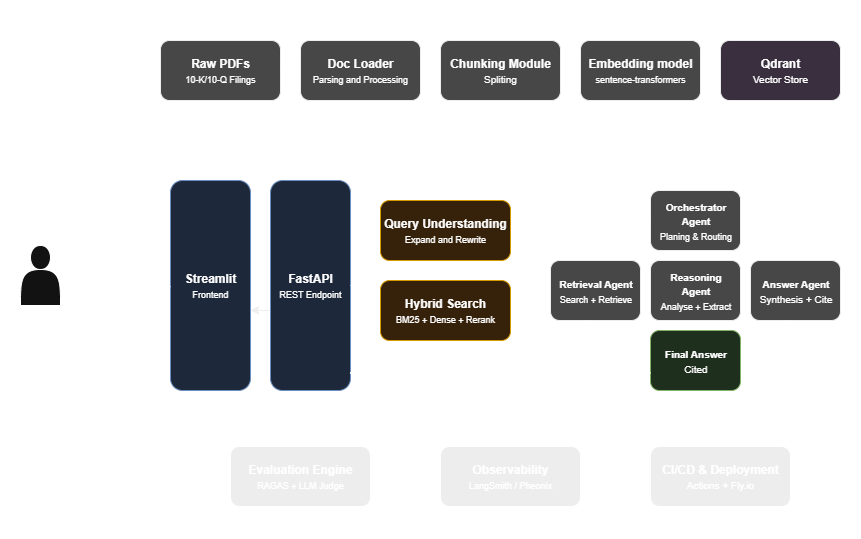

The diagram above was exported from draw.io. Its source (the exported page's mxGraphModel, read from the mxfile embedded in the PNG):
<mxGraphModel dx="1303" dy="783" grid="1" gridSize="10" guides="1" tooltips="1" connect="1" arrows="1" fold="1" page="1" pageScale="1" pageWidth="1600" pageHeight="1200" math="0" shadow="0">
  <root>
    <mxCell id="0" />
    <mxCell id="1" parent="0" />
    <mxCell id="FtxxPFxy_h-w6gs0ZZVq-107" style="edgeStyle=orthogonalEdgeStyle;rounded=0;orthogonalLoop=1;jettySize=auto;html=1;entryX=1;entryY=0.618;entryDx=0;entryDy=0;entryPerimeter=0;strokeColor=light-dark(#e9e9e9, #ededed);fontColor=default;" parent="1" target="FtxxPFxy_h-w6gs0ZZVq-67" edge="1">
      <mxGeometry relative="1" as="geometry">
        <mxPoint x="640" y="644" as="sourcePoint" />
        <mxPoint x="620.0400000000001" y="642.51" as="targetPoint" />
        <Array as="points">
          <mxPoint x="620" y="644" />
        </Array>
      </mxGeometry>
    </mxCell>
    <mxCell id="FtxxPFxy_h-w6gs0ZZVq-3" value="" style="rounded=1;whiteSpace=wrap;html=1;dashed=1;dashPattern=8 8;fillColor=none;strokeColor=default;fontColor=default;" parent="1" vertex="1">
      <mxGeometry x="510" y="334" width="720" height="120" as="geometry" />
    </mxCell>
    <mxCell id="FtxxPFxy_h-w6gs0ZZVq-4" value="Ingestion Pipeline - CLI Action" style="text;html=1;align=center;verticalAlign=middle;whiteSpace=wrap;rounded=0;fontStyle=1;fontSize=13;fontColor=default;strokeColor=none;" parent="1" vertex="1">
      <mxGeometry x="770" y="344" width="200" height="20" as="geometry" />
    </mxCell>
    <mxCell id="FtxxPFxy_h-w6gs0ZZVq-7" value="" style="group;strokeColor=none;fontColor=default;" parent="1" vertex="1" connectable="0">
      <mxGeometry x="530" y="374" width="120" height="60" as="geometry" />
    </mxCell>
    <mxCell id="FtxxPFxy_h-w6gs0ZZVq-5" value="" style="rounded=1;whiteSpace=wrap;html=1;fillColor=light-dark(#737373, #474747);strokeColor=light-dark(#464646, #ededed);fontColor=default;" parent="FtxxPFxy_h-w6gs0ZZVq-7" vertex="1">
      <mxGeometry width="120" height="60" as="geometry" />
    </mxCell>
    <mxCell id="FtxxPFxy_h-w6gs0ZZVq-6" value="Raw PDFs&lt;div&gt;&lt;span style=&quot;font-weight: normal;&quot;&gt;&lt;font style=&quot;font-size: 9px;&quot;&gt;10-K/10-Q Filings&lt;/font&gt;&lt;/span&gt;&lt;/div&gt;" style="text;html=1;align=center;verticalAlign=middle;whiteSpace=wrap;rounded=0;fontColor=default;fontStyle=1;strokeColor=none;" parent="FtxxPFxy_h-w6gs0ZZVq-7" vertex="1">
      <mxGeometry x="5" y="15" width="110" height="30" as="geometry" />
    </mxCell>
    <mxCell id="FtxxPFxy_h-w6gs0ZZVq-8" value="" style="group;strokeColor=none;fontColor=default;" parent="1" vertex="1" connectable="0">
      <mxGeometry x="670" y="374" width="120" height="60" as="geometry" />
    </mxCell>
    <mxCell id="FtxxPFxy_h-w6gs0ZZVq-9" value="" style="rounded=1;whiteSpace=wrap;html=1;fillColor=light-dark(#737373, #474747);strokeColor=light-dark(#464646, #ededed);fontColor=default;" parent="FtxxPFxy_h-w6gs0ZZVq-8" vertex="1">
      <mxGeometry width="120" height="60" as="geometry" />
    </mxCell>
    <mxCell id="FtxxPFxy_h-w6gs0ZZVq-10" value="&lt;div&gt;Doc Loader&lt;br&gt;&lt;font style=&quot;font-size: 9px; font-weight: normal;&quot;&gt;Parsing and Processing&lt;/font&gt;&lt;/div&gt;" style="text;html=1;align=center;verticalAlign=middle;whiteSpace=wrap;rounded=0;fontColor=default;fontStyle=1;strokeColor=none;" parent="FtxxPFxy_h-w6gs0ZZVq-8" vertex="1">
      <mxGeometry x="5" y="15" width="110" height="30" as="geometry" />
    </mxCell>
    <mxCell id="FtxxPFxy_h-w6gs0ZZVq-11" value="" style="group;strokeColor=none;fontColor=default;" parent="1" vertex="1" connectable="0">
      <mxGeometry x="810" y="374" width="120" height="60" as="geometry" />
    </mxCell>
    <mxCell id="FtxxPFxy_h-w6gs0ZZVq-98" style="edgeStyle=orthogonalEdgeStyle;rounded=0;orthogonalLoop=1;jettySize=auto;html=1;strokeColor=default;fontColor=default;" parent="FtxxPFxy_h-w6gs0ZZVq-11" source="FtxxPFxy_h-w6gs0ZZVq-12" edge="1">
      <mxGeometry relative="1" as="geometry">
        <mxPoint x="140" y="30" as="targetPoint" />
      </mxGeometry>
    </mxCell>
    <mxCell id="FtxxPFxy_h-w6gs0ZZVq-12" value="" style="rounded=1;whiteSpace=wrap;html=1;fillColor=light-dark(#737373, #474747);strokeColor=light-dark(#464646, #ededed);fontColor=default;" parent="FtxxPFxy_h-w6gs0ZZVq-11" vertex="1">
      <mxGeometry width="120" height="60" as="geometry" />
    </mxCell>
    <mxCell id="FtxxPFxy_h-w6gs0ZZVq-13" value="Chunking Module&lt;div&gt;&lt;font size=&quot;1&quot;&gt;&lt;span style=&quot;font-weight: 400;&quot;&gt;Spliting&lt;/span&gt;&lt;/font&gt;&lt;/div&gt;" style="text;html=1;align=center;verticalAlign=middle;whiteSpace=wrap;rounded=0;fontColor=default;fontStyle=1;strokeColor=none;" parent="FtxxPFxy_h-w6gs0ZZVq-11" vertex="1">
      <mxGeometry x="5" y="15" width="110" height="30" as="geometry" />
    </mxCell>
    <mxCell id="FtxxPFxy_h-w6gs0ZZVq-14" value="" style="group;strokeColor=none;fontColor=default;" parent="1" vertex="1" connectable="0">
      <mxGeometry x="950" y="374" width="120" height="60" as="geometry" />
    </mxCell>
    <mxCell id="FtxxPFxy_h-w6gs0ZZVq-99" style="edgeStyle=orthogonalEdgeStyle;rounded=0;orthogonalLoop=1;jettySize=auto;html=1;strokeColor=default;fontColor=default;" parent="FtxxPFxy_h-w6gs0ZZVq-14" source="FtxxPFxy_h-w6gs0ZZVq-15" edge="1">
      <mxGeometry relative="1" as="geometry">
        <mxPoint x="140" y="29.999999999999943" as="targetPoint" />
      </mxGeometry>
    </mxCell>
    <mxCell id="FtxxPFxy_h-w6gs0ZZVq-15" value="" style="rounded=1;whiteSpace=wrap;html=1;fillColor=light-dark(#737373, #474747);strokeColor=light-dark(#464646, #ededed);fontColor=default;" parent="FtxxPFxy_h-w6gs0ZZVq-14" vertex="1">
      <mxGeometry width="120" height="60" as="geometry" />
    </mxCell>
    <mxCell id="FtxxPFxy_h-w6gs0ZZVq-16" value="&lt;div&gt;Embedding model&lt;/div&gt;&lt;div&gt;&lt;span style=&quot;font-weight: normal;&quot;&gt;&lt;font style=&quot;font-size: 9px;&quot;&gt;sentence-transformers&lt;/font&gt;&lt;/span&gt;&lt;/div&gt;" style="text;html=1;align=center;verticalAlign=middle;whiteSpace=wrap;rounded=0;fontColor=default;fontStyle=1;strokeColor=none;" parent="FtxxPFxy_h-w6gs0ZZVq-14" vertex="1">
      <mxGeometry x="5" y="15" width="110" height="30" as="geometry" />
    </mxCell>
    <mxCell id="FtxxPFxy_h-w6gs0ZZVq-28" value="" style="group;strokeColor=none;fontColor=default;" parent="1" vertex="1" connectable="0">
      <mxGeometry x="1090" y="374" width="120" height="60" as="geometry" />
    </mxCell>
    <mxCell id="FtxxPFxy_h-w6gs0ZZVq-29" value="" style="rounded=1;whiteSpace=wrap;html=1;fillColor=light-dark(#d8a7f1, #392f3f);strokeColor=light-dark(#c3abce, #ededed);fontColor=default;" parent="FtxxPFxy_h-w6gs0ZZVq-28" vertex="1">
      <mxGeometry width="120" height="60" as="geometry" />
    </mxCell>
    <mxCell id="FtxxPFxy_h-w6gs0ZZVq-30" value="Qdrant&lt;div&gt;&lt;span style=&quot;font-weight: 400;&quot;&gt;&lt;font style=&quot;font-size: 10px;&quot;&gt;Vector Store&lt;/font&gt;&lt;/span&gt;&lt;/div&gt;" style="text;html=1;align=center;verticalAlign=middle;whiteSpace=wrap;rounded=0;fontColor=default;fontStyle=1;strokeColor=none;" parent="FtxxPFxy_h-w6gs0ZZVq-28" vertex="1">
      <mxGeometry x="5" y="15" width="110" height="30" as="geometry" />
    </mxCell>
    <mxCell id="FtxxPFxy_h-w6gs0ZZVq-33" value="" style="rounded=1;whiteSpace=wrap;html=1;dashed=1;dashPattern=8 8;fillColor=none;strokeColor=default;fontColor=default;perimeterSpacing=0;" parent="1" vertex="1">
      <mxGeometry x="510" y="464" width="720" height="270" as="geometry" />
    </mxCell>
    <mxCell id="FtxxPFxy_h-w6gs0ZZVq-34" value="" style="rounded=1;whiteSpace=wrap;html=1;dashed=1;dashPattern=8 8;fillColor=none;strokeColor=default;fontColor=default;" parent="1" vertex="1">
      <mxGeometry x="510" y="744" width="720" height="120" as="geometry" />
    </mxCell>
    <mxCell id="FtxxPFxy_h-w6gs0ZZVq-54" value="" style="group;fontColor=default;" parent="1" vertex="1" connectable="0">
      <mxGeometry x="1020" y="594" width="90" height="60" as="geometry" />
    </mxCell>
    <mxCell id="FtxxPFxy_h-w6gs0ZZVq-78" style="edgeStyle=orthogonalEdgeStyle;rounded=0;orthogonalLoop=1;jettySize=auto;html=1;exitX=0.5;exitY=1;exitDx=0;exitDy=0;strokeColor=default;fontColor=default;" parent="FtxxPFxy_h-w6gs0ZZVq-54" source="FtxxPFxy_h-w6gs0ZZVq-49" edge="1">
      <mxGeometry relative="1" as="geometry">
        <mxPoint x="44.960000000000036" y="70" as="targetPoint" />
      </mxGeometry>
    </mxCell>
    <mxCell id="FtxxPFxy_h-w6gs0ZZVq-49" value="" style="rounded=1;whiteSpace=wrap;html=1;fillColor=light-dark(#c8c864, #474747);strokeColor=light-dark(#aaaa1e, #ededed);fontColor=default;" parent="FtxxPFxy_h-w6gs0ZZVq-54" vertex="1">
      <mxGeometry width="90" height="60" as="geometry" />
    </mxCell>
    <mxCell id="FtxxPFxy_h-w6gs0ZZVq-50" value="&lt;div&gt;&lt;font style=&quot;font-size: 10px;&quot;&gt;Reasoning Agent&lt;/font&gt;&lt;/div&gt;&lt;div&gt;&lt;font style=&quot;font-weight: normal; font-size: 9px;&quot;&gt;Analyse + Extract&lt;/font&gt;&lt;/div&gt;" style="text;html=1;align=center;verticalAlign=middle;whiteSpace=wrap;rounded=0;fontColor=default;fontStyle=1;strokeColor=none;" parent="FtxxPFxy_h-w6gs0ZZVq-54" vertex="1">
      <mxGeometry x="4.7368421052631575" y="15" width="80.52631578947368" height="30" as="geometry" />
    </mxCell>
    <mxCell id="FtxxPFxy_h-w6gs0ZZVq-58" value="" style="group;fillColor=none;fontColor=default;" parent="1" vertex="1" connectable="0">
      <mxGeometry x="1120" y="594" width="90" height="60" as="geometry" />
    </mxCell>
    <mxCell id="FtxxPFxy_h-w6gs0ZZVq-59" value="" style="rounded=1;whiteSpace=wrap;html=1;fillColor=light-dark(#c8c864, #474747);strokeColor=light-dark(#aaaa1e, #ededed);fontColor=default;" parent="FtxxPFxy_h-w6gs0ZZVq-58" vertex="1">
      <mxGeometry width="90" height="60" as="geometry" />
    </mxCell>
    <mxCell id="FtxxPFxy_h-w6gs0ZZVq-60" value="&lt;div&gt;&lt;font style=&quot;font-size: 10px;&quot;&gt;Answer Agent&lt;/font&gt;&lt;/div&gt;&lt;div&gt;&lt;font size=&quot;1&quot;&gt;&lt;span style=&quot;font-weight: 400;&quot;&gt;Synthesis + Cite&lt;/span&gt;&lt;/font&gt;&lt;/div&gt;" style="text;html=1;align=center;verticalAlign=middle;whiteSpace=wrap;rounded=0;fontColor=default;fontStyle=1;strokeColor=none;" parent="FtxxPFxy_h-w6gs0ZZVq-58" vertex="1">
      <mxGeometry x="4.7368421052631575" y="15" width="80.52631578947368" height="30" as="geometry" />
    </mxCell>
    <mxCell id="FtxxPFxy_h-w6gs0ZZVq-61" value="" style="group;fillColor=none;fontColor=default;" parent="1" vertex="1" connectable="0">
      <mxGeometry x="920" y="594" width="90" height="60" as="geometry" />
    </mxCell>
    <mxCell id="FtxxPFxy_h-w6gs0ZZVq-62" value="" style="rounded=1;whiteSpace=wrap;html=1;fillColor=light-dark(#c8c864, #474747);strokeColor=light-dark(#aaaa1e, #ededed);fontColor=default;" parent="FtxxPFxy_h-w6gs0ZZVq-61" vertex="1">
      <mxGeometry width="90" height="60" as="geometry" />
    </mxCell>
    <mxCell id="FtxxPFxy_h-w6gs0ZZVq-63" value="&lt;div&gt;&lt;span style=&quot;background-color: transparent; font-size: 10px;&quot;&gt;Retrieval Agent&lt;/span&gt;&lt;/div&gt;&lt;div&gt;&lt;span style=&quot;font-size: 9px; font-weight: normal; background-color: transparent;&quot;&gt;Search + Retrieve&lt;/span&gt;&lt;/div&gt;" style="text;html=1;align=center;verticalAlign=middle;whiteSpace=wrap;rounded=0;fontColor=default;fontStyle=1;strokeColor=none;" parent="FtxxPFxy_h-w6gs0ZZVq-61" vertex="1">
      <mxGeometry x="4.7368421052631575" y="15" width="80.52631578947368" height="30" as="geometry" />
    </mxCell>
    <mxCell id="FtxxPFxy_h-w6gs0ZZVq-64" value="" style="group;fontColor=default;" parent="1" vertex="1" connectable="0">
      <mxGeometry x="1020" y="524" width="90" height="60" as="geometry" />
    </mxCell>
    <mxCell id="FtxxPFxy_h-w6gs0ZZVq-72" style="edgeStyle=orthogonalEdgeStyle;rounded=0;orthogonalLoop=1;jettySize=auto;html=1;exitX=1;exitY=0.5;exitDx=0;exitDy=0;strokeColor=default;fontColor=default;" parent="FtxxPFxy_h-w6gs0ZZVq-64" source="FtxxPFxy_h-w6gs0ZZVq-65" edge="1">
      <mxGeometry relative="1" as="geometry">
        <mxPoint x="140" y="70" as="targetPoint" />
      </mxGeometry>
    </mxCell>
    <mxCell id="FtxxPFxy_h-w6gs0ZZVq-65" value="" style="rounded=1;whiteSpace=wrap;html=1;fillColor=light-dark(#c8c864, #474747);strokeColor=light-dark(#aaaa1e, #ededed);fontColor=default;" parent="FtxxPFxy_h-w6gs0ZZVq-64" vertex="1">
      <mxGeometry width="90" height="60" as="geometry" />
    </mxCell>
    <mxCell id="FtxxPFxy_h-w6gs0ZZVq-66" value="&lt;div&gt;&lt;font style=&quot;font-size: 10px;&quot;&gt;Orchestrator&lt;/font&gt;&lt;/div&gt;&lt;div&gt;&lt;span style=&quot;background-color: transparent; font-size: 10px;&quot;&gt;Agent&lt;/span&gt;&lt;/div&gt;&lt;div&gt;&lt;font style=&quot;font-weight: normal; font-size: 9px;&quot;&gt;Planing &amp;amp; Routing&lt;/font&gt;&lt;/div&gt;" style="text;html=1;align=center;verticalAlign=middle;whiteSpace=wrap;rounded=0;fontColor=default;fontStyle=1;strokeColor=none;" parent="FtxxPFxy_h-w6gs0ZZVq-64" vertex="1">
      <mxGeometry x="4.7368421052631575" y="15" width="80.52631578947368" height="30" as="geometry" />
    </mxCell>
    <mxCell id="FtxxPFxy_h-w6gs0ZZVq-89" value="" style="edgeStyle=orthogonalEdgeStyle;rounded=0;orthogonalLoop=1;jettySize=auto;html=1;strokeColor=default;entryX=-0.006;entryY=0.5;entryDx=0;entryDy=0;entryPerimeter=0;fontColor=default;" parent="1" source="FtxxPFxy_h-w6gs0ZZVq-67" target="FtxxPFxy_h-w6gs0ZZVq-68" edge="1">
      <mxGeometry relative="1" as="geometry" />
    </mxCell>
    <mxCell id="FtxxPFxy_h-w6gs0ZZVq-67" value="&lt;font&gt;&lt;b style=&quot;&quot;&gt;Streamlit&lt;/b&gt;&lt;/font&gt;&lt;div&gt;&lt;font style=&quot;font-size: 9px;&quot;&gt;Frontend&lt;/font&gt;&lt;/div&gt;" style="rounded=1;whiteSpace=wrap;html=1;fillColor=light-dark(#407dd4, #1d293b);strokeColor=#6c8ebf;fontColor=default;" parent="1" vertex="1">
      <mxGeometry x="540" y="514" width="80" height="210" as="geometry" />
    </mxCell>
    <mxCell id="FtxxPFxy_h-w6gs0ZZVq-68" value="&lt;b&gt;&lt;font&gt;FastAPI&lt;/font&gt;&lt;/b&gt;&lt;div&gt;&lt;font style=&quot;font-size: 9px;&quot;&gt;REST Endpoint&lt;/font&gt;&lt;/div&gt;" style="rounded=1;whiteSpace=wrap;html=1;fillColor=light-dark(#407dd4, #1d293b);strokeColor=#6c8ebf;fontColor=default;" parent="1" vertex="1">
      <mxGeometry x="640" y="514" width="80" height="210" as="geometry" />
    </mxCell>
    <mxCell id="FtxxPFxy_h-w6gs0ZZVq-70" style="edgeStyle=orthogonalEdgeStyle;rounded=0;orthogonalLoop=1;jettySize=auto;html=1;strokeColor=default;fontColor=default;" parent="1" source="FtxxPFxy_h-w6gs0ZZVq-65" target="FtxxPFxy_h-w6gs0ZZVq-62" edge="1">
      <mxGeometry relative="1" as="geometry" />
    </mxCell>
    <mxCell id="FtxxPFxy_h-w6gs0ZZVq-71" style="edgeStyle=orthogonalEdgeStyle;rounded=0;orthogonalLoop=1;jettySize=auto;html=1;exitX=0.5;exitY=1;exitDx=0;exitDy=0;entryX=0.5;entryY=0;entryDx=0;entryDy=0;strokeColor=default;fontColor=default;" parent="1" source="FtxxPFxy_h-w6gs0ZZVq-65" target="FtxxPFxy_h-w6gs0ZZVq-49" edge="1">
      <mxGeometry relative="1" as="geometry" />
    </mxCell>
    <mxCell id="FtxxPFxy_h-w6gs0ZZVq-75" value="" style="group;fontColor=default;" parent="1" vertex="1" connectable="0">
      <mxGeometry x="1020" y="664" width="90" height="60" as="geometry" />
    </mxCell>
    <mxCell id="FtxxPFxy_h-w6gs0ZZVq-76" value="" style="rounded=1;whiteSpace=wrap;html=1;fillColor=light-dark(#81e47c, #1f2f1e);strokeColor=#82b366;fontColor=default;" parent="FtxxPFxy_h-w6gs0ZZVq-75" vertex="1">
      <mxGeometry width="90" height="60" as="geometry" />
    </mxCell>
    <mxCell id="FtxxPFxy_h-w6gs0ZZVq-77" value="&lt;div&gt;&lt;span style=&quot;font-size: 10px;&quot;&gt;Final Answer&lt;/span&gt;&lt;/div&gt;&lt;div&gt;&lt;span style=&quot;font-size: 10px; font-weight: normal;&quot;&gt;Cited&lt;/span&gt;&lt;/div&gt;" style="text;html=1;align=center;verticalAlign=middle;whiteSpace=wrap;rounded=0;fontColor=default;fontStyle=1;strokeColor=none;" parent="FtxxPFxy_h-w6gs0ZZVq-75" vertex="1">
      <mxGeometry x="4.7368421052631575" y="15" width="80.52631578947368" height="30" as="geometry" />
    </mxCell>
    <mxCell id="FtxxPFxy_h-w6gs0ZZVq-81" style="edgeStyle=orthogonalEdgeStyle;rounded=0;orthogonalLoop=1;jettySize=auto;html=1;entryX=0;entryY=0.5;entryDx=0;entryDy=0;strokeColor=default;fontColor=default;" parent="1" source="FtxxPFxy_h-w6gs0ZZVq-62" target="FtxxPFxy_h-w6gs0ZZVq-76" edge="1">
      <mxGeometry relative="1" as="geometry">
        <Array as="points">
          <mxPoint x="960" y="694" />
        </Array>
      </mxGeometry>
    </mxCell>
    <mxCell id="FtxxPFxy_h-w6gs0ZZVq-83" style="edgeStyle=orthogonalEdgeStyle;rounded=0;orthogonalLoop=1;jettySize=auto;html=1;entryX=1;entryY=0.5;entryDx=0;entryDy=0;strokeColor=default;fontColor=default;" parent="1" source="FtxxPFxy_h-w6gs0ZZVq-59" target="FtxxPFxy_h-w6gs0ZZVq-76" edge="1">
      <mxGeometry relative="1" as="geometry">
        <Array as="points">
          <mxPoint x="1160" y="694" />
        </Array>
      </mxGeometry>
    </mxCell>
    <mxCell id="FtxxPFxy_h-w6gs0ZZVq-84" style="edgeStyle=orthogonalEdgeStyle;rounded=0;orthogonalLoop=1;jettySize=auto;html=1;entryX=0.983;entryY=0.916;entryDx=0;entryDy=0;entryPerimeter=0;strokeColor=default;fontColor=default;" parent="1" source="FtxxPFxy_h-w6gs0ZZVq-76" target="FtxxPFxy_h-w6gs0ZZVq-68" edge="1">
      <mxGeometry relative="1" as="geometry">
        <Array as="points">
          <mxPoint x="870" y="706" />
        </Array>
      </mxGeometry>
    </mxCell>
    <mxCell id="FtxxPFxy_h-w6gs0ZZVq-88" value="" style="edgeStyle=orthogonalEdgeStyle;rounded=0;orthogonalLoop=1;jettySize=auto;html=1;strokeColor=default;fontColor=default;" parent="1" source="FtxxPFxy_h-w6gs0ZZVq-85" target="FtxxPFxy_h-w6gs0ZZVq-86" edge="1">
      <mxGeometry relative="1" as="geometry" />
    </mxCell>
    <mxCell id="FtxxPFxy_h-w6gs0ZZVq-85" value="&lt;b&gt;Query Understanding&lt;/b&gt;&lt;br&gt;&lt;font style=&quot;font-size: 9px;&quot;&gt;Expand and Rewrite&lt;/font&gt;" style="rounded=1;whiteSpace=wrap;html=1;fillColor=light-dark(#f9c185, #36210a);strokeColor=#d79b00;fontColor=default;" parent="1" vertex="1">
      <mxGeometry x="750" y="534" width="130" height="60" as="geometry" />
    </mxCell>
    <mxCell id="FtxxPFxy_h-w6gs0ZZVq-87" style="edgeStyle=orthogonalEdgeStyle;rounded=0;orthogonalLoop=1;jettySize=auto;html=1;entryX=0.5;entryY=0;entryDx=0;entryDy=0;strokeColor=default;fontColor=default;" parent="1" source="FtxxPFxy_h-w6gs0ZZVq-86" target="FtxxPFxy_h-w6gs0ZZVq-65" edge="1">
      <mxGeometry relative="1" as="geometry">
        <Array as="points">
          <mxPoint x="900" y="644" />
          <mxPoint x="900" y="514" />
          <mxPoint x="1065" y="514" />
        </Array>
      </mxGeometry>
    </mxCell>
    <mxCell id="FtxxPFxy_h-w6gs0ZZVq-86" value="&lt;b&gt;Hybrid Search&lt;/b&gt;&lt;br&gt;&lt;font style=&quot;font-size: 9px;&quot;&gt;BM25 + Dense + Rerank&lt;/font&gt;" style="rounded=1;whiteSpace=wrap;html=1;fillColor=light-dark(#f9c185, #36210a);strokeColor=#d79b00;fontColor=default;" parent="1" vertex="1">
      <mxGeometry x="750" y="614" width="130" height="60" as="geometry" />
    </mxCell>
    <mxCell id="FtxxPFxy_h-w6gs0ZZVq-90" style="edgeStyle=orthogonalEdgeStyle;rounded=0;orthogonalLoop=1;jettySize=auto;html=1;exitX=1;exitY=0.5;exitDx=0;exitDy=0;entryX=0;entryY=0.467;entryDx=0;entryDy=0;entryPerimeter=0;strokeColor=default;fontColor=default;" parent="1" source="FtxxPFxy_h-w6gs0ZZVq-68" target="FtxxPFxy_h-w6gs0ZZVq-85" edge="1">
      <mxGeometry relative="1" as="geometry" />
    </mxCell>
    <mxCell id="FtxxPFxy_h-w6gs0ZZVq-91" style="edgeStyle=orthogonalEdgeStyle;rounded=0;orthogonalLoop=1;jettySize=auto;html=1;exitX=0.5;exitY=1;exitDx=0;exitDy=0;fontColor=default;" parent="1" source="FtxxPFxy_h-w6gs0ZZVq-34" target="FtxxPFxy_h-w6gs0ZZVq-34" edge="1">
      <mxGeometry relative="1" as="geometry" />
    </mxCell>
    <mxCell id="FtxxPFxy_h-w6gs0ZZVq-96" style="edgeStyle=orthogonalEdgeStyle;rounded=0;orthogonalLoop=1;jettySize=auto;html=1;entryX=0.003;entryY=0.501;entryDx=0;entryDy=0;entryPerimeter=0;strokeColor=default;fontColor=default;" parent="1" source="FtxxPFxy_h-w6gs0ZZVq-5" target="FtxxPFxy_h-w6gs0ZZVq-9" edge="1">
      <mxGeometry relative="1" as="geometry" />
    </mxCell>
    <mxCell id="FtxxPFxy_h-w6gs0ZZVq-97" style="edgeStyle=orthogonalEdgeStyle;rounded=0;orthogonalLoop=1;jettySize=auto;html=1;strokeColor=default;fontColor=default;" parent="1" source="FtxxPFxy_h-w6gs0ZZVq-9" edge="1">
      <mxGeometry relative="1" as="geometry">
        <mxPoint x="810" y="404" as="targetPoint" />
      </mxGeometry>
    </mxCell>
    <mxCell id="FtxxPFxy_h-w6gs0ZZVq-109" value="Query Execution" style="text;html=1;align=center;verticalAlign=middle;whiteSpace=wrap;rounded=0;fontStyle=1;fontSize=13;fontColor=default;strokeColor=none;" parent="1" vertex="1">
      <mxGeometry x="780" y="474" width="200" height="20" as="geometry" />
    </mxCell>
    <mxCell id="FtxxPFxy_h-w6gs0ZZVq-110" value="Infrastructure Layer" style="text;html=1;align=center;verticalAlign=middle;whiteSpace=wrap;rounded=0;fontStyle=1;fontSize=13;fontColor=default;strokeColor=none;" parent="1" vertex="1">
      <mxGeometry x="780" y="754" width="200" height="20" as="geometry" />
    </mxCell>
    <mxCell id="FtxxPFxy_h-w6gs0ZZVq-111" value="&lt;b&gt;Evaluation Engine&lt;/b&gt;&lt;br&gt;&lt;font style=&quot;font-size: 9px;&quot;&gt;RAGAS + LLM Judge&lt;/font&gt;" style="rounded=1;whiteSpace=wrap;html=1;fillColor=light-dark(#663300,#EDEDED);" parent="1" vertex="1">
      <mxGeometry x="600" y="780" width="140" height="60" as="geometry" />
    </mxCell>
    <mxCell id="6sfnqU-7NQaKHioXjzPv-1" value="&lt;b&gt;Observability&lt;/b&gt;&lt;br&gt;&lt;font style=&quot;font-size: 9px;&quot;&gt;LangSmith / Pheonix&lt;/font&gt;" style="rounded=1;whiteSpace=wrap;html=1;fillColor=light-dark(#663300,#EDEDED);" vertex="1" parent="1">
      <mxGeometry x="810" y="780" width="140" height="60" as="geometry" />
    </mxCell>
    <mxCell id="6sfnqU-7NQaKHioXjzPv-2" value="&lt;b&gt;CI/CD &amp;amp; Deployment&lt;/b&gt;&lt;br&gt;&lt;font size=&quot;1&quot;&gt;Actions + Fly.io&lt;/font&gt;" style="rounded=1;whiteSpace=wrap;html=1;fillColor=light-dark(#663300,#EDEDED);" vertex="1" parent="1">
      <mxGeometry x="1020" y="780" width="140" height="60" as="geometry" />
    </mxCell>
    <mxCell id="6sfnqU-7NQaKHioXjzPv-3" value="" style="shape=flexArrow;endArrow=classic;startArrow=classic;html=1;rounded=0;entryX=0.042;entryY=0.578;entryDx=0;entryDy=0;entryPerimeter=0;" edge="1" parent="1" target="FtxxPFxy_h-w6gs0ZZVq-33">
      <mxGeometry width="100" height="100" relative="1" as="geometry">
        <mxPoint x="450" y="620" as="sourcePoint" />
        <mxPoint x="530" y="504" as="targetPoint" />
        <Array as="points" />
      </mxGeometry>
    </mxCell>
    <mxCell id="6sfnqU-7NQaKHioXjzPv-4" value="" style="group" vertex="1" connectable="0" parent="1">
      <mxGeometry x="370" y="579" width="80" height="80" as="geometry" />
    </mxCell>
    <mxCell id="FtxxPFxy_h-w6gs0ZZVq-32" value="" style="shape=actor;whiteSpace=wrap;html=1;strokeColor=default;fontColor=default;" parent="6sfnqU-7NQaKHioXjzPv-4" vertex="1">
      <mxGeometry x="20" width="40" height="60" as="geometry" />
    </mxCell>
    <mxCell id="FtxxPFxy_h-w6gs0ZZVq-39" value="User Query" style="text;html=1;align=center;verticalAlign=middle;whiteSpace=wrap;rounded=0;fontStyle=1;fontSize=13;fontColor=default;strokeColor=none;" parent="6sfnqU-7NQaKHioXjzPv-4" vertex="1">
      <mxGeometry y="60" width="80" height="20" as="geometry" />
    </mxCell>
  </root>
</mxGraphModel>